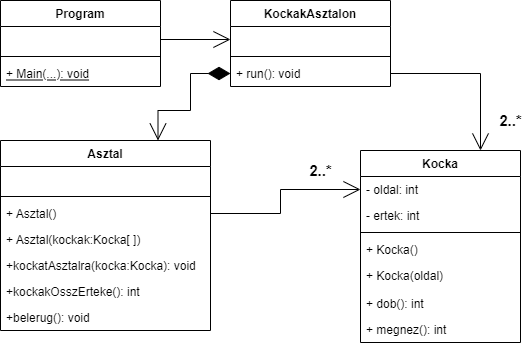

The diagram above was exported from draw.io. Its source (the exported page's mxGraphModel, read from the mxfile embedded in the PNG):
<mxGraphModel dx="868" dy="425" grid="1" gridSize="10" guides="1" tooltips="1" connect="1" arrows="1" fold="1" page="1" pageScale="1" pageWidth="827" pageHeight="1169" math="0" shadow="0">
  <root>
    <mxCell id="0" />
    <mxCell id="1" parent="0" />
    <mxCell id="6WA4QWPZHg_H1J2RASb1-1" value="Kocka" style="swimlane;fontStyle=1;align=center;verticalAlign=top;childLayout=stackLayout;horizontal=1;startSize=26;horizontalStack=0;resizeParent=1;resizeParentMax=0;resizeLast=0;collapsible=1;marginBottom=0;" parent="1" vertex="1">
      <mxGeometry x="520" y="190" width="160" height="192" as="geometry" />
    </mxCell>
    <mxCell id="6WA4QWPZHg_H1J2RASb1-2" value="- oldal: int" style="text;strokeColor=none;fillColor=none;align=left;verticalAlign=top;spacingLeft=4;spacingRight=4;overflow=hidden;rotatable=0;points=[[0,0.5],[1,0.5]];portConstraint=eastwest;" parent="6WA4QWPZHg_H1J2RASb1-1" vertex="1">
      <mxGeometry y="26" width="160" height="26" as="geometry" />
    </mxCell>
    <mxCell id="6WA4QWPZHg_H1J2RASb1-7" value="- ertek: int" style="text;strokeColor=none;fillColor=none;align=left;verticalAlign=top;spacingLeft=4;spacingRight=4;overflow=hidden;rotatable=0;points=[[0,0.5],[1,0.5]];portConstraint=eastwest;" parent="6WA4QWPZHg_H1J2RASb1-1" vertex="1">
      <mxGeometry y="52" width="160" height="26" as="geometry" />
    </mxCell>
    <mxCell id="6WA4QWPZHg_H1J2RASb1-3" value="" style="line;strokeWidth=1;fillColor=none;align=left;verticalAlign=middle;spacingTop=-1;spacingLeft=3;spacingRight=3;rotatable=0;labelPosition=right;points=[];portConstraint=eastwest;" parent="6WA4QWPZHg_H1J2RASb1-1" vertex="1">
      <mxGeometry y="78" width="160" height="8" as="geometry" />
    </mxCell>
    <mxCell id="6WA4QWPZHg_H1J2RASb1-4" value="+ Kocka()" style="text;strokeColor=none;fillColor=none;align=left;verticalAlign=top;spacingLeft=4;spacingRight=4;overflow=hidden;rotatable=0;points=[[0,0.5],[1,0.5]];portConstraint=eastwest;" parent="6WA4QWPZHg_H1J2RASb1-1" vertex="1">
      <mxGeometry y="86" width="160" height="26" as="geometry" />
    </mxCell>
    <mxCell id="6WA4QWPZHg_H1J2RASb1-8" value="+ Kocka(oldal)" style="text;strokeColor=none;fillColor=none;align=left;verticalAlign=top;spacingLeft=4;spacingRight=4;overflow=hidden;rotatable=0;points=[[0,0.5],[1,0.5]];portConstraint=eastwest;" parent="6WA4QWPZHg_H1J2RASb1-1" vertex="1">
      <mxGeometry y="112" width="160" height="28" as="geometry" />
    </mxCell>
    <mxCell id="6WA4QWPZHg_H1J2RASb1-5" value="+ dob(): int" style="text;strokeColor=none;fillColor=none;align=left;verticalAlign=top;spacingLeft=4;spacingRight=4;overflow=hidden;rotatable=0;points=[[0,0.5],[1,0.5]];portConstraint=eastwest;" parent="6WA4QWPZHg_H1J2RASb1-1" vertex="1">
      <mxGeometry y="140" width="160" height="26" as="geometry" />
    </mxCell>
    <mxCell id="6WA4QWPZHg_H1J2RASb1-6" value="+ megnez(): int" style="text;strokeColor=none;fillColor=none;align=left;verticalAlign=top;spacingLeft=4;spacingRight=4;overflow=hidden;rotatable=0;points=[[0,0.5],[1,0.5]];portConstraint=eastwest;" parent="6WA4QWPZHg_H1J2RASb1-1" vertex="1">
      <mxGeometry y="166" width="160" height="26" as="geometry" />
    </mxCell>
    <mxCell id="6WA4QWPZHg_H1J2RASb1-9" value="Asztal" style="swimlane;fontStyle=1;align=center;verticalAlign=top;childLayout=stackLayout;horizontal=1;startSize=26;horizontalStack=0;resizeParent=1;resizeParentMax=0;resizeLast=0;collapsible=1;marginBottom=0;" parent="1" vertex="1">
      <mxGeometry x="160" y="180" width="210" height="190" as="geometry" />
    </mxCell>
    <mxCell id="6WA4QWPZHg_H1J2RASb1-10" value=" " style="text;strokeColor=none;fillColor=none;align=left;verticalAlign=top;spacingLeft=4;spacingRight=4;overflow=hidden;rotatable=0;points=[[0,0.5],[1,0.5]];portConstraint=eastwest;" parent="6WA4QWPZHg_H1J2RASb1-9" vertex="1">
      <mxGeometry y="26" width="210" height="26" as="geometry" />
    </mxCell>
    <mxCell id="6WA4QWPZHg_H1J2RASb1-11" value="" style="line;strokeWidth=1;fillColor=none;align=left;verticalAlign=middle;spacingTop=-1;spacingLeft=3;spacingRight=3;rotatable=0;labelPosition=right;points=[];portConstraint=eastwest;" parent="6WA4QWPZHg_H1J2RASb1-9" vertex="1">
      <mxGeometry y="52" width="210" height="8" as="geometry" />
    </mxCell>
    <mxCell id="6WA4QWPZHg_H1J2RASb1-12" value="+ Asztal()" style="text;strokeColor=none;fillColor=none;align=left;verticalAlign=top;spacingLeft=4;spacingRight=4;overflow=hidden;rotatable=0;points=[[0,0.5],[1,0.5]];portConstraint=eastwest;" parent="6WA4QWPZHg_H1J2RASb1-9" vertex="1">
      <mxGeometry y="60" width="210" height="26" as="geometry" />
    </mxCell>
    <mxCell id="6WA4QWPZHg_H1J2RASb1-13" value="+ Asztal(kockak:Kocka[ ])" style="text;strokeColor=none;fillColor=none;align=left;verticalAlign=top;spacingLeft=4;spacingRight=4;overflow=hidden;rotatable=0;points=[[0,0.5],[1,0.5]];portConstraint=eastwest;" parent="6WA4QWPZHg_H1J2RASb1-9" vertex="1">
      <mxGeometry y="86" width="210" height="26" as="geometry" />
    </mxCell>
    <mxCell id="6WA4QWPZHg_H1J2RASb1-14" value="+kockatAsztalra(kocka:Kocka): void" style="text;strokeColor=none;fillColor=none;align=left;verticalAlign=top;spacingLeft=4;spacingRight=4;overflow=hidden;rotatable=0;points=[[0,0.5],[1,0.5]];portConstraint=eastwest;" parent="6WA4QWPZHg_H1J2RASb1-9" vertex="1">
      <mxGeometry y="112" width="210" height="26" as="geometry" />
    </mxCell>
    <mxCell id="6WA4QWPZHg_H1J2RASb1-15" value="+kockakOsszErteke(): int" style="text;strokeColor=none;fillColor=none;align=left;verticalAlign=top;spacingLeft=4;spacingRight=4;overflow=hidden;rotatable=0;points=[[0,0.5],[1,0.5]];portConstraint=eastwest;" parent="6WA4QWPZHg_H1J2RASb1-9" vertex="1">
      <mxGeometry y="138" width="210" height="26" as="geometry" />
    </mxCell>
    <mxCell id="6WA4QWPZHg_H1J2RASb1-16" value="+belerug(): void" style="text;strokeColor=none;fillColor=none;align=left;verticalAlign=top;spacingLeft=4;spacingRight=4;overflow=hidden;rotatable=0;points=[[0,0.5],[1,0.5]];portConstraint=eastwest;" parent="6WA4QWPZHg_H1J2RASb1-9" vertex="1">
      <mxGeometry y="164" width="210" height="26" as="geometry" />
    </mxCell>
    <mxCell id="6WA4QWPZHg_H1J2RASb1-17" value="Program" style="swimlane;fontStyle=1;align=center;verticalAlign=top;childLayout=stackLayout;horizontal=1;startSize=26;horizontalStack=0;resizeParent=1;resizeParentMax=0;resizeLast=0;collapsible=1;marginBottom=0;" parent="1" vertex="1">
      <mxGeometry x="160" y="40" width="160" height="86" as="geometry" />
    </mxCell>
    <mxCell id="6WA4QWPZHg_H1J2RASb1-18" value=" " style="text;strokeColor=none;fillColor=none;align=left;verticalAlign=top;spacingLeft=4;spacingRight=4;overflow=hidden;rotatable=0;points=[[0,0.5],[1,0.5]];portConstraint=eastwest;" parent="6WA4QWPZHg_H1J2RASb1-17" vertex="1">
      <mxGeometry y="26" width="160" height="26" as="geometry" />
    </mxCell>
    <mxCell id="6WA4QWPZHg_H1J2RASb1-19" value="" style="line;strokeWidth=1;fillColor=none;align=left;verticalAlign=middle;spacingTop=-1;spacingLeft=3;spacingRight=3;rotatable=0;labelPosition=right;points=[];portConstraint=eastwest;" parent="6WA4QWPZHg_H1J2RASb1-17" vertex="1">
      <mxGeometry y="52" width="160" height="8" as="geometry" />
    </mxCell>
    <mxCell id="6WA4QWPZHg_H1J2RASb1-20" value="+ Main(...): void" style="text;strokeColor=none;fillColor=none;align=left;verticalAlign=top;spacingLeft=4;spacingRight=4;overflow=hidden;rotatable=0;points=[[0,0.5],[1,0.5]];portConstraint=eastwest;fontStyle=4" parent="6WA4QWPZHg_H1J2RASb1-17" vertex="1">
      <mxGeometry y="60" width="160" height="26" as="geometry" />
    </mxCell>
    <mxCell id="6WA4QWPZHg_H1J2RASb1-21" value="KockakAsztalon" style="swimlane;fontStyle=1;align=center;verticalAlign=top;childLayout=stackLayout;horizontal=1;startSize=26;horizontalStack=0;resizeParent=1;resizeParentMax=0;resizeLast=0;collapsible=1;marginBottom=0;" parent="1" vertex="1">
      <mxGeometry x="390" y="40" width="160" height="86" as="geometry" />
    </mxCell>
    <mxCell id="6WA4QWPZHg_H1J2RASb1-22" value=" " style="text;strokeColor=none;fillColor=none;align=left;verticalAlign=top;spacingLeft=4;spacingRight=4;overflow=hidden;rotatable=0;points=[[0,0.5],[1,0.5]];portConstraint=eastwest;" parent="6WA4QWPZHg_H1J2RASb1-21" vertex="1">
      <mxGeometry y="26" width="160" height="26" as="geometry" />
    </mxCell>
    <mxCell id="6WA4QWPZHg_H1J2RASb1-23" value="" style="line;strokeWidth=1;fillColor=none;align=left;verticalAlign=middle;spacingTop=-1;spacingLeft=3;spacingRight=3;rotatable=0;labelPosition=right;points=[];portConstraint=eastwest;" parent="6WA4QWPZHg_H1J2RASb1-21" vertex="1">
      <mxGeometry y="52" width="160" height="8" as="geometry" />
    </mxCell>
    <mxCell id="6WA4QWPZHg_H1J2RASb1-24" value="+ run(): void" style="text;strokeColor=none;fillColor=none;align=left;verticalAlign=top;spacingLeft=4;spacingRight=4;overflow=hidden;rotatable=0;points=[[0,0.5],[1,0.5]];portConstraint=eastwest;" parent="6WA4QWPZHg_H1J2RASb1-21" vertex="1">
      <mxGeometry y="60" width="160" height="26" as="geometry" />
    </mxCell>
    <mxCell id="6WA4QWPZHg_H1J2RASb1-25" style="edgeStyle=orthogonalEdgeStyle;rounded=0;orthogonalLoop=1;jettySize=auto;html=1;exitX=1;exitY=0.5;exitDx=0;exitDy=0;entryX=0;entryY=0.5;entryDx=0;entryDy=0;endArrow=open;endFill=0;endSize=15;" parent="1" source="6WA4QWPZHg_H1J2RASb1-18" target="6WA4QWPZHg_H1J2RASb1-22" edge="1">
      <mxGeometry relative="1" as="geometry" />
    </mxCell>
    <mxCell id="6WA4QWPZHg_H1J2RASb1-26" style="edgeStyle=orthogonalEdgeStyle;rounded=0;orthogonalLoop=1;jettySize=auto;html=1;exitX=1;exitY=0.5;exitDx=0;exitDy=0;entryX=0.75;entryY=0;entryDx=0;entryDy=0;endArrow=open;endFill=0;endSize=15;" parent="1" source="6WA4QWPZHg_H1J2RASb1-24" target="6WA4QWPZHg_H1J2RASb1-1" edge="1">
      <mxGeometry relative="1" as="geometry" />
    </mxCell>
    <mxCell id="6WA4QWPZHg_H1J2RASb1-27" style="edgeStyle=orthogonalEdgeStyle;rounded=0;orthogonalLoop=1;jettySize=auto;html=1;exitX=0;exitY=0.5;exitDx=0;exitDy=0;entryX=0.75;entryY=0;entryDx=0;entryDy=0;endArrow=open;endFill=0;endSize=15;startArrow=diamondThin;startFill=1;startSize=20;" parent="1" source="6WA4QWPZHg_H1J2RASb1-24" target="6WA4QWPZHg_H1J2RASb1-9" edge="1">
      <mxGeometry relative="1" as="geometry">
        <Array as="points">
          <mxPoint x="350" y="113" />
          <mxPoint x="350" y="150" />
          <mxPoint x="318" y="150" />
        </Array>
      </mxGeometry>
    </mxCell>
    <mxCell id="6WA4QWPZHg_H1J2RASb1-28" style="edgeStyle=orthogonalEdgeStyle;rounded=0;orthogonalLoop=1;jettySize=auto;html=1;exitX=1;exitY=0.5;exitDx=0;exitDy=0;entryX=0;entryY=0.5;entryDx=0;entryDy=0;endArrow=open;endFill=0;endSize=15;" parent="1" source="6WA4QWPZHg_H1J2RASb1-12" target="6WA4QWPZHg_H1J2RASb1-2" edge="1">
      <mxGeometry relative="1" as="geometry" />
    </mxCell>
    <mxCell id="6WA4QWPZHg_H1J2RASb1-29" value="2..*" style="text;html=1;align=center;verticalAlign=middle;resizable=0;points=[];autosize=1;strokeColor=none;fillColor=none;fontSize=15;fontStyle=1" parent="1" vertex="1">
      <mxGeometry x="460" y="200" width="40" height="20" as="geometry" />
    </mxCell>
    <mxCell id="6WA4QWPZHg_H1J2RASb1-30" value="2..*" style="text;html=1;align=center;verticalAlign=middle;resizable=0;points=[];autosize=1;strokeColor=none;fillColor=none;fontSize=15;fontStyle=1" parent="1" vertex="1">
      <mxGeometry x="650" y="150" width="40" height="20" as="geometry" />
    </mxCell>
  </root>
</mxGraphModel>